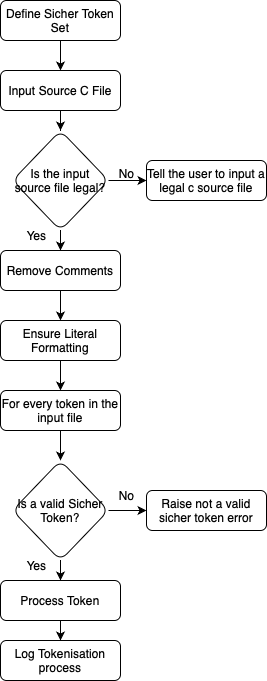

The diagram above was exported from draw.io. Its source (the exported page's mxGraphModel, read from the mxfile embedded in the PNG):
<mxGraphModel dx="1548" dy="980" grid="1" gridSize="10" guides="1" tooltips="1" connect="1" arrows="1" fold="1" page="1" pageScale="1" pageWidth="827" pageHeight="1169" math="0" shadow="0">
  <root>
    <mxCell id="WIyWlLk6GJQsqaUBKTNV-0" />
    <mxCell id="WIyWlLk6GJQsqaUBKTNV-1" parent="WIyWlLk6GJQsqaUBKTNV-0" />
    <mxCell id="G01qWNzIs8Sl7I6N7UVA-20" style="edgeStyle=orthogonalEdgeStyle;rounded=0;orthogonalLoop=1;jettySize=auto;html=1;entryX=0.5;entryY=0;entryDx=0;entryDy=0;" parent="WIyWlLk6GJQsqaUBKTNV-1" source="WIyWlLk6GJQsqaUBKTNV-3" target="G01qWNzIs8Sl7I6N7UVA-19" edge="1">
      <mxGeometry relative="1" as="geometry" />
    </mxCell>
    <mxCell id="WIyWlLk6GJQsqaUBKTNV-3" value="Input Source C File" style="rounded=1;whiteSpace=wrap;html=1;fontSize=12;glass=0;strokeWidth=1;shadow=0;" parent="WIyWlLk6GJQsqaUBKTNV-1" vertex="1">
      <mxGeometry x="294" y="170" width="120" height="40" as="geometry" />
    </mxCell>
    <mxCell id="G01qWNzIs8Sl7I6N7UVA-12" style="edgeStyle=orthogonalEdgeStyle;rounded=0;orthogonalLoop=1;jettySize=auto;html=1;entryX=0.5;entryY=0;entryDx=0;entryDy=0;" parent="WIyWlLk6GJQsqaUBKTNV-1" source="G01qWNzIs8Sl7I6N7UVA-0" target="WIyWlLk6GJQsqaUBKTNV-3" edge="1">
      <mxGeometry relative="1" as="geometry" />
    </mxCell>
    <mxCell id="G01qWNzIs8Sl7I6N7UVA-0" value="Define Sicher Token Set" style="rounded=1;whiteSpace=wrap;html=1;fontSize=12;glass=0;strokeWidth=1;shadow=0;" parent="WIyWlLk6GJQsqaUBKTNV-1" vertex="1">
      <mxGeometry x="294" y="100" width="120" height="40" as="geometry" />
    </mxCell>
    <mxCell id="G01qWNzIs8Sl7I6N7UVA-14" style="edgeStyle=orthogonalEdgeStyle;rounded=0;orthogonalLoop=1;jettySize=auto;html=1;entryX=0.5;entryY=0;entryDx=0;entryDy=0;" parent="WIyWlLk6GJQsqaUBKTNV-1" source="G01qWNzIs8Sl7I6N7UVA-1" target="G01qWNzIs8Sl7I6N7UVA-2" edge="1">
      <mxGeometry relative="1" as="geometry" />
    </mxCell>
    <mxCell id="G01qWNzIs8Sl7I6N7UVA-1" value="Remove Comments" style="rounded=1;whiteSpace=wrap;html=1;fontSize=12;glass=0;strokeWidth=1;shadow=0;" parent="WIyWlLk6GJQsqaUBKTNV-1" vertex="1">
      <mxGeometry x="294" y="350" width="120" height="40" as="geometry" />
    </mxCell>
    <mxCell id="G01qWNzIs8Sl7I6N7UVA-15" style="edgeStyle=orthogonalEdgeStyle;rounded=0;orthogonalLoop=1;jettySize=auto;html=1;entryX=0.5;entryY=0;entryDx=0;entryDy=0;" parent="WIyWlLk6GJQsqaUBKTNV-1" source="G01qWNzIs8Sl7I6N7UVA-2" target="G01qWNzIs8Sl7I6N7UVA-5" edge="1">
      <mxGeometry relative="1" as="geometry" />
    </mxCell>
    <mxCell id="G01qWNzIs8Sl7I6N7UVA-2" value="Ensure Literal Formatting" style="rounded=1;whiteSpace=wrap;html=1;fontSize=12;glass=0;strokeWidth=1;shadow=0;" parent="WIyWlLk6GJQsqaUBKTNV-1" vertex="1">
      <mxGeometry x="294" y="420" width="120" height="40" as="geometry" />
    </mxCell>
    <mxCell id="G01qWNzIs8Sl7I6N7UVA-8" value="" style="edgeStyle=orthogonalEdgeStyle;rounded=0;orthogonalLoop=1;jettySize=auto;html=1;" parent="WIyWlLk6GJQsqaUBKTNV-1" source="G01qWNzIs8Sl7I6N7UVA-5" target="G01qWNzIs8Sl7I6N7UVA-7" edge="1">
      <mxGeometry relative="1" as="geometry" />
    </mxCell>
    <mxCell id="G01qWNzIs8Sl7I6N7UVA-5" value="For every token in the input file" style="rounded=1;whiteSpace=wrap;html=1;fontSize=12;glass=0;strokeWidth=1;shadow=0;" parent="WIyWlLk6GJQsqaUBKTNV-1" vertex="1">
      <mxGeometry x="294" y="490" width="120" height="40" as="geometry" />
    </mxCell>
    <mxCell id="G01qWNzIs8Sl7I6N7UVA-6" value="Log Tokenisation process" style="rounded=1;whiteSpace=wrap;html=1;fontSize=12;glass=0;strokeWidth=1;shadow=0;" parent="WIyWlLk6GJQsqaUBKTNV-1" vertex="1">
      <mxGeometry x="294" y="740" width="120" height="40" as="geometry" />
    </mxCell>
    <mxCell id="G01qWNzIs8Sl7I6N7UVA-16" style="edgeStyle=orthogonalEdgeStyle;rounded=0;orthogonalLoop=1;jettySize=auto;html=1;entryX=0;entryY=0.5;entryDx=0;entryDy=0;" parent="WIyWlLk6GJQsqaUBKTNV-1" source="G01qWNzIs8Sl7I6N7UVA-7" target="G01qWNzIs8Sl7I6N7UVA-10" edge="1">
      <mxGeometry relative="1" as="geometry" />
    </mxCell>
    <mxCell id="G01qWNzIs8Sl7I6N7UVA-17" style="edgeStyle=orthogonalEdgeStyle;rounded=0;orthogonalLoop=1;jettySize=auto;html=1;entryX=0.5;entryY=0;entryDx=0;entryDy=0;" parent="WIyWlLk6GJQsqaUBKTNV-1" source="G01qWNzIs8Sl7I6N7UVA-7" target="G01qWNzIs8Sl7I6N7UVA-9" edge="1">
      <mxGeometry relative="1" as="geometry" />
    </mxCell>
    <mxCell id="G01qWNzIs8Sl7I6N7UVA-7" value="Is a valid Sicher Token?" style="rhombus;whiteSpace=wrap;html=1;rounded=1;glass=0;strokeWidth=1;shadow=0;" parent="WIyWlLk6GJQsqaUBKTNV-1" vertex="1">
      <mxGeometry x="306" y="560" width="96" height="100" as="geometry" />
    </mxCell>
    <mxCell id="G01qWNzIs8Sl7I6N7UVA-18" style="edgeStyle=orthogonalEdgeStyle;rounded=0;orthogonalLoop=1;jettySize=auto;html=1;entryX=0.5;entryY=0;entryDx=0;entryDy=0;" parent="WIyWlLk6GJQsqaUBKTNV-1" source="G01qWNzIs8Sl7I6N7UVA-9" target="G01qWNzIs8Sl7I6N7UVA-6" edge="1">
      <mxGeometry relative="1" as="geometry" />
    </mxCell>
    <mxCell id="G01qWNzIs8Sl7I6N7UVA-9" value="Process Token" style="rounded=1;whiteSpace=wrap;html=1;fontSize=12;glass=0;strokeWidth=1;shadow=0;" parent="WIyWlLk6GJQsqaUBKTNV-1" vertex="1">
      <mxGeometry x="294" y="680" width="120" height="40" as="geometry" />
    </mxCell>
    <mxCell id="G01qWNzIs8Sl7I6N7UVA-10" value="Raise not a valid sicher token error" style="rounded=1;whiteSpace=wrap;html=1;fontSize=12;glass=0;strokeWidth=1;shadow=0;" parent="WIyWlLk6GJQsqaUBKTNV-1" vertex="1">
      <mxGeometry x="440" y="590" width="120" height="40" as="geometry" />
    </mxCell>
    <mxCell id="G01qWNzIs8Sl7I6N7UVA-22" style="edgeStyle=orthogonalEdgeStyle;rounded=0;orthogonalLoop=1;jettySize=auto;html=1;entryX=0.5;entryY=0;entryDx=0;entryDy=0;" parent="WIyWlLk6GJQsqaUBKTNV-1" source="G01qWNzIs8Sl7I6N7UVA-19" target="G01qWNzIs8Sl7I6N7UVA-1" edge="1">
      <mxGeometry relative="1" as="geometry" />
    </mxCell>
    <mxCell id="G01qWNzIs8Sl7I6N7UVA-24" style="edgeStyle=orthogonalEdgeStyle;rounded=0;orthogonalLoop=1;jettySize=auto;html=1;entryX=0;entryY=0.5;entryDx=0;entryDy=0;" parent="WIyWlLk6GJQsqaUBKTNV-1" source="G01qWNzIs8Sl7I6N7UVA-19" target="G01qWNzIs8Sl7I6N7UVA-23" edge="1">
      <mxGeometry relative="1" as="geometry" />
    </mxCell>
    <mxCell id="G01qWNzIs8Sl7I6N7UVA-19" value="Is the input source file legal?" style="rhombus;whiteSpace=wrap;html=1;rounded=1;glass=0;strokeWidth=1;shadow=0;" parent="WIyWlLk6GJQsqaUBKTNV-1" vertex="1">
      <mxGeometry x="306" y="230" width="96" height="100" as="geometry" />
    </mxCell>
    <mxCell id="G01qWNzIs8Sl7I6N7UVA-23" value="Tell the user to input a legal c source file" style="rounded=1;whiteSpace=wrap;html=1;fontSize=12;glass=0;strokeWidth=1;shadow=0;" parent="WIyWlLk6GJQsqaUBKTNV-1" vertex="1">
      <mxGeometry x="440" y="260" width="120" height="40" as="geometry" />
    </mxCell>
    <mxCell id="G01qWNzIs8Sl7I6N7UVA-25" value="No" style="text;html=1;align=center;verticalAlign=middle;resizable=0;points=[];autosize=1;strokeColor=none;fillColor=none;" parent="WIyWlLk6GJQsqaUBKTNV-1" vertex="1">
      <mxGeometry x="400" y="258" width="40" height="30" as="geometry" />
    </mxCell>
    <mxCell id="G01qWNzIs8Sl7I6N7UVA-26" value="Yes" style="text;html=1;align=center;verticalAlign=middle;resizable=0;points=[];autosize=1;strokeColor=none;fillColor=none;" parent="WIyWlLk6GJQsqaUBKTNV-1" vertex="1">
      <mxGeometry x="310" y="320" width="40" height="30" as="geometry" />
    </mxCell>
    <mxCell id="G01qWNzIs8Sl7I6N7UVA-27" value="Yes" style="text;html=1;align=center;verticalAlign=middle;resizable=0;points=[];autosize=1;strokeColor=none;fillColor=none;" parent="WIyWlLk6GJQsqaUBKTNV-1" vertex="1">
      <mxGeometry x="310" y="650" width="40" height="30" as="geometry" />
    </mxCell>
    <mxCell id="G01qWNzIs8Sl7I6N7UVA-28" value="No" style="text;html=1;align=center;verticalAlign=middle;resizable=0;points=[];autosize=1;strokeColor=none;fillColor=none;" parent="WIyWlLk6GJQsqaUBKTNV-1" vertex="1">
      <mxGeometry x="400" y="580" width="40" height="30" as="geometry" />
    </mxCell>
  </root>
</mxGraphModel>